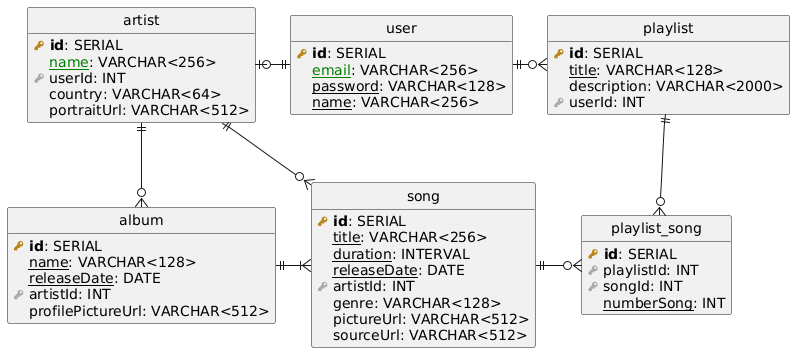

The diagram above was rendered by PlantUML. Its source (embedded in the PNG):
@startuml
!define primary_key(x) <b><color:#b8861b><&key></color> x</b>
!define foreign_key(x) <color:#aaaaaa><&key></color> x
!define column(x) <color:#efefef><&media-record></color> x
!define table(x) entity x << (T, white) >>
!define unique(x) <color:green>x</color>
!define not_null(x) <u>x</u>
' hide the spot
hide circle
hide methods

table(user){
    primary_key(id): SERIAL
    column(not_null(unique(email))): VARCHAR<256>
    column(not_null(password)): VARCHAR<128>
    column(not_null(name)): VARCHAR<256>
}

table(song){
    primary_key(id): SERIAL
    column(not_null(title)): VARCHAR<256>
    column(not_null(duration)): INTERVAL
    column(not_null(releaseDate)): DATE
    foreign_key(artistId): INT
    column(genre): VARCHAR<128>
    column(pictureUrl): VARCHAR<512>
    column(sourceUrl): VARCHAR<512>
}

table(album){
    primary_key(id): SERIAL
    column(not_null(name)): VARCHAR<128>
    column(not_null(releaseDate)): DATE
    foreign_key(artistId): INT
    column(profilePictureUrl): VARCHAR<512>
}

table(artist){
    primary_key(id): SERIAL
    column(not_null(unique(name))): VARCHAR<256>
    foreign_key(userId): INT
    column(country): VARCHAR<64>
    column(portraitUrl): VARCHAR<512>
}

table(playlist){
    primary_key(id): SERIAL
    column(not_null(title)): VARCHAR<128>
    column(description): VARCHAR<2000>
    foreign_key(userId): INT
}

table(playlist_song){
    primary_key(id): SERIAL
    foreign_key(playlistId): INT
    foreign_key(songId): INT
    column(not_null(numberSong)): INT
}

album ||-|{ song

artist ||--o{ album

artist ||--o{ song

artist |o-|| user

user ||-o{ playlist

playlist ||-o{ playlist_song
song ||-o{ playlist_song
@enduml